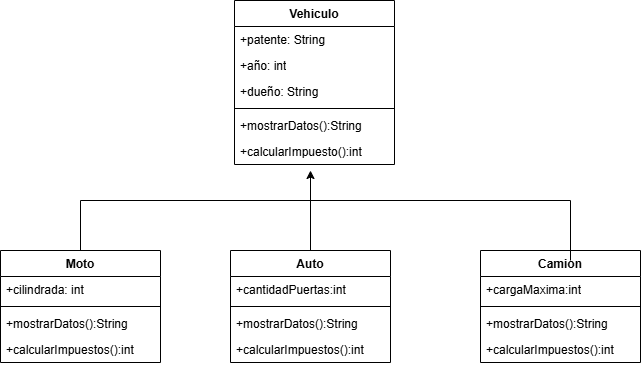

The diagram above was exported from draw.io. Its source (the exported page's mxGraphModel, read from the mxfile embedded in the PNG):
<mxGraphModel dx="1042" dy="570" grid="1" gridSize="10" guides="1" tooltips="1" connect="1" arrows="1" fold="1" page="1" pageScale="1" pageWidth="827" pageHeight="1169" math="0" shadow="0">
  <root>
    <mxCell id="0" />
    <mxCell id="1" parent="0" />
    <mxCell id="wCWdDQPZDwkX2nB005rM-1" value="&lt;font style=&quot;vertical-align: inherit;&quot;&gt;&lt;font style=&quot;vertical-align: inherit;&quot;&gt;Vehiculo&lt;/font&gt;&lt;/font&gt;" style="swimlane;fontStyle=1;align=center;verticalAlign=top;childLayout=stackLayout;horizontal=1;startSize=26;horizontalStack=0;resizeParent=1;resizeParentMax=0;resizeLast=0;collapsible=1;marginBottom=0;whiteSpace=wrap;html=1;" vertex="1" parent="1">
      <mxGeometry x="334" y="80" width="160" height="164" as="geometry" />
    </mxCell>
    <mxCell id="wCWdDQPZDwkX2nB005rM-2" value="&lt;font style=&quot;vertical-align: inherit;&quot;&gt;&lt;font style=&quot;vertical-align: inherit;&quot;&gt;+patente: String&lt;/font&gt;&lt;/font&gt;" style="text;strokeColor=none;fillColor=none;align=left;verticalAlign=top;spacingLeft=4;spacingRight=4;overflow=hidden;rotatable=0;points=[[0,0.5],[1,0.5]];portConstraint=eastwest;whiteSpace=wrap;html=1;" vertex="1" parent="wCWdDQPZDwkX2nB005rM-1">
      <mxGeometry y="26" width="160" height="26" as="geometry" />
    </mxCell>
    <mxCell id="wCWdDQPZDwkX2nB005rM-5" value="&lt;font style=&quot;vertical-align: inherit;&quot;&gt;&lt;font style=&quot;vertical-align: inherit;&quot;&gt;+año: int&lt;/font&gt;&lt;/font&gt;" style="text;strokeColor=none;fillColor=none;align=left;verticalAlign=top;spacingLeft=4;spacingRight=4;overflow=hidden;rotatable=0;points=[[0,0.5],[1,0.5]];portConstraint=eastwest;whiteSpace=wrap;html=1;" vertex="1" parent="wCWdDQPZDwkX2nB005rM-1">
      <mxGeometry y="52" width="160" height="26" as="geometry" />
    </mxCell>
    <mxCell id="wCWdDQPZDwkX2nB005rM-6" value="&lt;font style=&quot;vertical-align: inherit;&quot;&gt;&lt;font style=&quot;vertical-align: inherit;&quot;&gt;+dueño: String&lt;/font&gt;&lt;/font&gt;" style="text;strokeColor=none;fillColor=none;align=left;verticalAlign=top;spacingLeft=4;spacingRight=4;overflow=hidden;rotatable=0;points=[[0,0.5],[1,0.5]];portConstraint=eastwest;whiteSpace=wrap;html=1;" vertex="1" parent="wCWdDQPZDwkX2nB005rM-1">
      <mxGeometry y="78" width="160" height="26" as="geometry" />
    </mxCell>
    <mxCell id="wCWdDQPZDwkX2nB005rM-3" value="" style="line;strokeWidth=1;fillColor=none;align=left;verticalAlign=middle;spacingTop=-1;spacingLeft=3;spacingRight=3;rotatable=0;labelPosition=right;points=[];portConstraint=eastwest;strokeColor=inherit;" vertex="1" parent="wCWdDQPZDwkX2nB005rM-1">
      <mxGeometry y="104" width="160" height="8" as="geometry" />
    </mxCell>
    <mxCell id="wCWdDQPZDwkX2nB005rM-4" value="&lt;font style=&quot;vertical-align: inherit;&quot;&gt;&lt;font style=&quot;vertical-align: inherit;&quot;&gt;+mostrarDatos():String&lt;/font&gt;&lt;/font&gt;" style="text;strokeColor=none;fillColor=none;align=left;verticalAlign=top;spacingLeft=4;spacingRight=4;overflow=hidden;rotatable=0;points=[[0,0.5],[1,0.5]];portConstraint=eastwest;whiteSpace=wrap;html=1;" vertex="1" parent="wCWdDQPZDwkX2nB005rM-1">
      <mxGeometry y="112" width="160" height="26" as="geometry" />
    </mxCell>
    <mxCell id="wCWdDQPZDwkX2nB005rM-7" value="&lt;font style=&quot;vertical-align: inherit;&quot;&gt;&lt;font style=&quot;vertical-align: inherit;&quot;&gt;+calcularImpuesto():int&lt;/font&gt;&lt;/font&gt;" style="text;strokeColor=none;fillColor=none;align=left;verticalAlign=top;spacingLeft=4;spacingRight=4;overflow=hidden;rotatable=0;points=[[0,0.5],[1,0.5]];portConstraint=eastwest;whiteSpace=wrap;html=1;" vertex="1" parent="wCWdDQPZDwkX2nB005rM-1">
      <mxGeometry y="138" width="160" height="26" as="geometry" />
    </mxCell>
    <mxCell id="wCWdDQPZDwkX2nB005rM-24" style="edgeStyle=orthogonalEdgeStyle;rounded=0;orthogonalLoop=1;jettySize=auto;html=1;" edge="1" parent="1" source="wCWdDQPZDwkX2nB005rM-8">
      <mxGeometry relative="1" as="geometry">
        <mxPoint x="410" y="250" as="targetPoint" />
      </mxGeometry>
    </mxCell>
    <mxCell id="wCWdDQPZDwkX2nB005rM-8" value="&lt;font style=&quot;vertical-align: inherit;&quot;&gt;&lt;font style=&quot;vertical-align: inherit;&quot;&gt;Auto&lt;/font&gt;&lt;/font&gt;" style="swimlane;fontStyle=1;align=center;verticalAlign=top;childLayout=stackLayout;horizontal=1;startSize=26;horizontalStack=0;resizeParent=1;resizeParentMax=0;resizeLast=0;collapsible=1;marginBottom=0;whiteSpace=wrap;html=1;" vertex="1" parent="1">
      <mxGeometry x="330" y="330" width="160" height="112" as="geometry" />
    </mxCell>
    <mxCell id="wCWdDQPZDwkX2nB005rM-9" value="&lt;font style=&quot;vertical-align: inherit;&quot;&gt;&lt;font style=&quot;vertical-align: inherit;&quot;&gt;+cantidadPuertas:int&lt;/font&gt;&lt;/font&gt;" style="text;strokeColor=none;fillColor=none;align=left;verticalAlign=top;spacingLeft=4;spacingRight=4;overflow=hidden;rotatable=0;points=[[0,0.5],[1,0.5]];portConstraint=eastwest;whiteSpace=wrap;html=1;" vertex="1" parent="wCWdDQPZDwkX2nB005rM-8">
      <mxGeometry y="26" width="160" height="26" as="geometry" />
    </mxCell>
    <mxCell id="wCWdDQPZDwkX2nB005rM-10" value="" style="line;strokeWidth=1;fillColor=none;align=left;verticalAlign=middle;spacingTop=-1;spacingLeft=3;spacingRight=3;rotatable=0;labelPosition=right;points=[];portConstraint=eastwest;strokeColor=inherit;" vertex="1" parent="wCWdDQPZDwkX2nB005rM-8">
      <mxGeometry y="52" width="160" height="8" as="geometry" />
    </mxCell>
    <mxCell id="wCWdDQPZDwkX2nB005rM-11" value="&lt;font style=&quot;vertical-align: inherit;&quot;&gt;&lt;font style=&quot;vertical-align: inherit;&quot;&gt;+mostrarDatos():String&lt;/font&gt;&lt;/font&gt;" style="text;strokeColor=none;fillColor=none;align=left;verticalAlign=top;spacingLeft=4;spacingRight=4;overflow=hidden;rotatable=0;points=[[0,0.5],[1,0.5]];portConstraint=eastwest;whiteSpace=wrap;html=1;" vertex="1" parent="wCWdDQPZDwkX2nB005rM-8">
      <mxGeometry y="60" width="160" height="26" as="geometry" />
    </mxCell>
    <mxCell id="wCWdDQPZDwkX2nB005rM-12" value="&lt;font style=&quot;vertical-align: inherit;&quot;&gt;&lt;font style=&quot;vertical-align: inherit;&quot;&gt;+calcularImpuestos():int&lt;/font&gt;&lt;/font&gt;" style="text;strokeColor=none;fillColor=none;align=left;verticalAlign=top;spacingLeft=4;spacingRight=4;overflow=hidden;rotatable=0;points=[[0,0.5],[1,0.5]];portConstraint=eastwest;whiteSpace=wrap;html=1;" vertex="1" parent="wCWdDQPZDwkX2nB005rM-8">
      <mxGeometry y="86" width="160" height="26" as="geometry" />
    </mxCell>
    <mxCell id="wCWdDQPZDwkX2nB005rM-13" value="&lt;font style=&quot;vertical-align: inherit;&quot;&gt;&lt;font style=&quot;vertical-align: inherit;&quot;&gt;Moto&lt;/font&gt;&lt;/font&gt;" style="swimlane;fontStyle=1;align=center;verticalAlign=top;childLayout=stackLayout;horizontal=1;startSize=26;horizontalStack=0;resizeParent=1;resizeParentMax=0;resizeLast=0;collapsible=1;marginBottom=0;whiteSpace=wrap;html=1;" vertex="1" parent="1">
      <mxGeometry x="100" y="330" width="160" height="112" as="geometry" />
    </mxCell>
    <mxCell id="wCWdDQPZDwkX2nB005rM-14" value="&lt;font style=&quot;vertical-align: inherit;&quot;&gt;&lt;font style=&quot;vertical-align: inherit;&quot;&gt;+cilindrada: int&lt;/font&gt;&lt;/font&gt;" style="text;strokeColor=none;fillColor=none;align=left;verticalAlign=top;spacingLeft=4;spacingRight=4;overflow=hidden;rotatable=0;points=[[0,0.5],[1,0.5]];portConstraint=eastwest;whiteSpace=wrap;html=1;" vertex="1" parent="wCWdDQPZDwkX2nB005rM-13">
      <mxGeometry y="26" width="160" height="26" as="geometry" />
    </mxCell>
    <mxCell id="wCWdDQPZDwkX2nB005rM-15" value="" style="line;strokeWidth=1;fillColor=none;align=left;verticalAlign=middle;spacingTop=-1;spacingLeft=3;spacingRight=3;rotatable=0;labelPosition=right;points=[];portConstraint=eastwest;strokeColor=inherit;" vertex="1" parent="wCWdDQPZDwkX2nB005rM-13">
      <mxGeometry y="52" width="160" height="8" as="geometry" />
    </mxCell>
    <mxCell id="wCWdDQPZDwkX2nB005rM-16" value="&lt;font style=&quot;vertical-align: inherit;&quot;&gt;&lt;font style=&quot;vertical-align: inherit;&quot;&gt;+mostrarDatos():String&lt;/font&gt;&lt;/font&gt;" style="text;strokeColor=none;fillColor=none;align=left;verticalAlign=top;spacingLeft=4;spacingRight=4;overflow=hidden;rotatable=0;points=[[0,0.5],[1,0.5]];portConstraint=eastwest;whiteSpace=wrap;html=1;" vertex="1" parent="wCWdDQPZDwkX2nB005rM-13">
      <mxGeometry y="60" width="160" height="26" as="geometry" />
    </mxCell>
    <mxCell id="wCWdDQPZDwkX2nB005rM-17" value="&lt;font style=&quot;vertical-align: inherit;&quot;&gt;&lt;font style=&quot;vertical-align: inherit;&quot;&gt;+calcularImpuestos():int&lt;/font&gt;&lt;/font&gt;" style="text;strokeColor=none;fillColor=none;align=left;verticalAlign=top;spacingLeft=4;spacingRight=4;overflow=hidden;rotatable=0;points=[[0,0.5],[1,0.5]];portConstraint=eastwest;whiteSpace=wrap;html=1;" vertex="1" parent="wCWdDQPZDwkX2nB005rM-13">
      <mxGeometry y="86" width="160" height="26" as="geometry" />
    </mxCell>
    <mxCell id="wCWdDQPZDwkX2nB005rM-18" value="Camion" style="swimlane;fontStyle=1;align=center;verticalAlign=top;childLayout=stackLayout;horizontal=1;startSize=26;horizontalStack=0;resizeParent=1;resizeParentMax=0;resizeLast=0;collapsible=1;marginBottom=0;whiteSpace=wrap;html=1;" vertex="1" parent="1">
      <mxGeometry x="580" y="330" width="160" height="112" as="geometry" />
    </mxCell>
    <mxCell id="wCWdDQPZDwkX2nB005rM-19" value="+cargaMaxima:int" style="text;strokeColor=none;fillColor=none;align=left;verticalAlign=top;spacingLeft=4;spacingRight=4;overflow=hidden;rotatable=0;points=[[0,0.5],[1,0.5]];portConstraint=eastwest;whiteSpace=wrap;html=1;" vertex="1" parent="wCWdDQPZDwkX2nB005rM-18">
      <mxGeometry y="26" width="160" height="26" as="geometry" />
    </mxCell>
    <mxCell id="wCWdDQPZDwkX2nB005rM-20" value="" style="line;strokeWidth=1;fillColor=none;align=left;verticalAlign=middle;spacingTop=-1;spacingLeft=3;spacingRight=3;rotatable=0;labelPosition=right;points=[];portConstraint=eastwest;strokeColor=inherit;" vertex="1" parent="wCWdDQPZDwkX2nB005rM-18">
      <mxGeometry y="52" width="160" height="8" as="geometry" />
    </mxCell>
    <mxCell id="wCWdDQPZDwkX2nB005rM-21" value="+mostrarDatos():String" style="text;strokeColor=none;fillColor=none;align=left;verticalAlign=top;spacingLeft=4;spacingRight=4;overflow=hidden;rotatable=0;points=[[0,0.5],[1,0.5]];portConstraint=eastwest;whiteSpace=wrap;html=1;" vertex="1" parent="wCWdDQPZDwkX2nB005rM-18">
      <mxGeometry y="60" width="160" height="26" as="geometry" />
    </mxCell>
    <mxCell id="wCWdDQPZDwkX2nB005rM-22" value="+calcularImpuestos():int" style="text;strokeColor=none;fillColor=none;align=left;verticalAlign=top;spacingLeft=4;spacingRight=4;overflow=hidden;rotatable=0;points=[[0,0.5],[1,0.5]];portConstraint=eastwest;whiteSpace=wrap;html=1;" vertex="1" parent="wCWdDQPZDwkX2nB005rM-18">
      <mxGeometry y="86" width="160" height="26" as="geometry" />
    </mxCell>
    <mxCell id="wCWdDQPZDwkX2nB005rM-25" value="" style="endArrow=none;html=1;rounded=0;" edge="1" parent="1">
      <mxGeometry width="50" height="50" relative="1" as="geometry">
        <mxPoint x="180" y="280" as="sourcePoint" />
        <mxPoint x="670" y="280" as="targetPoint" />
      </mxGeometry>
    </mxCell>
    <mxCell id="wCWdDQPZDwkX2nB005rM-26" value="" style="endArrow=none;html=1;rounded=0;exitX=0.5;exitY=0;exitDx=0;exitDy=0;" edge="1" parent="1" source="wCWdDQPZDwkX2nB005rM-13">
      <mxGeometry width="50" height="50" relative="1" as="geometry">
        <mxPoint x="155" y="320" as="sourcePoint" />
        <mxPoint x="180" y="280" as="targetPoint" />
      </mxGeometry>
    </mxCell>
    <mxCell id="wCWdDQPZDwkX2nB005rM-27" value="" style="endArrow=none;html=1;rounded=0;" edge="1" parent="1">
      <mxGeometry width="50" height="50" relative="1" as="geometry">
        <mxPoint x="670" y="340" as="sourcePoint" />
        <mxPoint x="670" y="280" as="targetPoint" />
      </mxGeometry>
    </mxCell>
  </root>
</mxGraphModel>